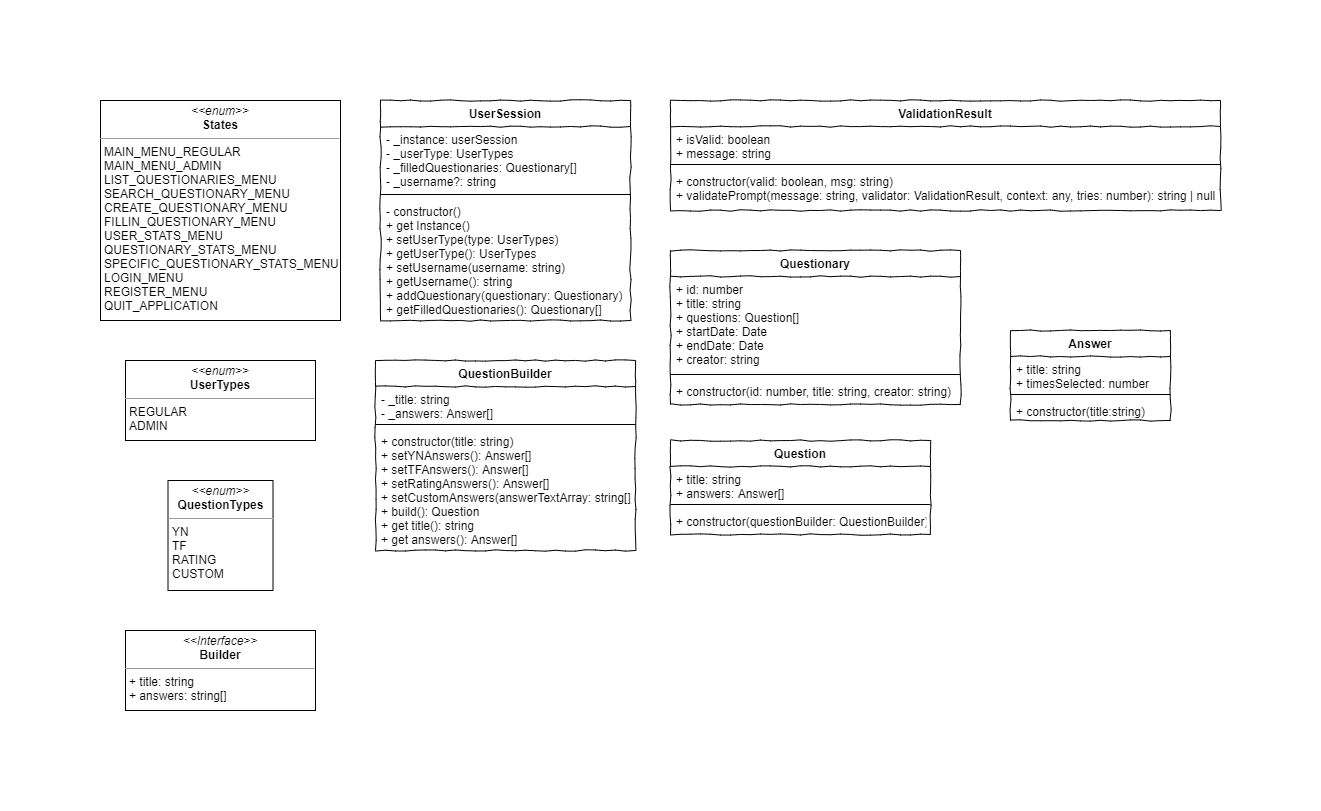

The diagram above was exported from draw.io. Its source (the exported page's mxGraphModel, read from the mxfile embedded in the PNG):
<mxGraphModel dx="1422" dy="822" grid="1" gridSize="10" guides="1" tooltips="1" connect="1" arrows="1" fold="1" page="1" pageScale="1" pageWidth="2400" pageHeight="2400" math="0" shadow="0">
  <root>
    <mxCell id="0" />
    <mxCell id="1" parent="0" />
    <mxCell id="HAulVSNvDlr2hZPFPT9g-5" value="&lt;p style=&quot;margin: 0px ; margin-top: 4px ; text-align: center&quot;&gt;&lt;i&gt;&amp;lt;&amp;lt;enum&amp;gt;&amp;gt;&lt;/i&gt;&lt;br&gt;&lt;b&gt;States&lt;/b&gt;&lt;/p&gt;&lt;hr size=&quot;1&quot;&gt;&lt;p style=&quot;margin: 0px ; margin-left: 4px&quot;&gt;MAIN_MENU_REGULAR&lt;br style=&quot;padding: 0px ; margin: 0px&quot;&gt;MAIN_MENU_ADMIN&lt;br style=&quot;padding: 0px ; margin: 0px&quot;&gt;LIST_QUESTIONARIES_MENU&lt;br style=&quot;padding: 0px ; margin: 0px&quot;&gt;SEARCH_QUESTIONARY_MENU&lt;br style=&quot;padding: 0px ; margin: 0px&quot;&gt;CREATE_QUESTIONARY_MENU&lt;br style=&quot;padding: 0px ; margin: 0px&quot;&gt;FILLIN_QUESTIONARY_MENU&lt;br style=&quot;padding: 0px ; margin: 0px&quot;&gt;USER_STATS_MENU&lt;br style=&quot;padding: 0px ; margin: 0px&quot;&gt;QUESTIONARY_STATS_MENU&lt;br style=&quot;padding: 0px ; margin: 0px&quot;&gt;SPECIFIC_QUESTIONARY_STATS_MENU&lt;br style=&quot;padding: 0px ; margin: 0px&quot;&gt;LOGIN_MENU&lt;br style=&quot;padding: 0px ; margin: 0px&quot;&gt;REGISTER_MENU&lt;br style=&quot;padding: 0px ; margin: 0px&quot;&gt;QUIT_APPLICATION&lt;br&gt;&lt;/p&gt;" style="verticalAlign=top;align=left;overflow=fill;fontSize=12;fontFamily=Helvetica;html=1;" vertex="1" parent="1">
      <mxGeometry x="40" y="40" width="240" height="220" as="geometry" />
    </mxCell>
    <mxCell id="HAulVSNvDlr2hZPFPT9g-6" value="UserSession" style="swimlane;fontStyle=1;align=center;verticalAlign=top;childLayout=stackLayout;horizontal=1;startSize=26;horizontalStack=0;resizeParent=1;resizeParentMax=0;resizeLast=0;collapsible=1;marginBottom=0;rounded=0;shadow=0;comic=1;strokeWidth=1;" vertex="1" parent="1">
      <mxGeometry x="320" y="40" width="250" height="220" as="geometry">
        <mxRectangle x="20" y="670" width="90" height="26" as="alternateBounds" />
      </mxGeometry>
    </mxCell>
    <mxCell id="HAulVSNvDlr2hZPFPT9g-7" value="- _instance: userSession&#10;- _userType: UserTypes&#10;- _filledQuestionaries: Questionary[]&#10;- _username?: string" style="text;strokeColor=none;fillColor=none;align=left;verticalAlign=top;spacingLeft=4;spacingRight=4;overflow=hidden;rotatable=0;points=[[0,0.5],[1,0.5]];portConstraint=eastwest;" vertex="1" parent="HAulVSNvDlr2hZPFPT9g-6">
      <mxGeometry y="26" width="250" height="64" as="geometry" />
    </mxCell>
    <mxCell id="HAulVSNvDlr2hZPFPT9g-8" value="" style="line;strokeWidth=1;fillColor=none;align=left;verticalAlign=middle;spacingTop=-1;spacingLeft=3;spacingRight=3;rotatable=0;labelPosition=right;points=[];portConstraint=eastwest;" vertex="1" parent="HAulVSNvDlr2hZPFPT9g-6">
      <mxGeometry y="90" width="250" height="8" as="geometry" />
    </mxCell>
    <mxCell id="HAulVSNvDlr2hZPFPT9g-9" value="- constructor()&#10;+ get Instance()&#10;+ setUserType(type: UserTypes)&#10;+ getUserType(): UserTypes&#10;+ setUsername(username: string)&#10;+ getUsername(): string&#10;+ addQuestionary(questionary: Questionary)&#10;+ getFilledQuestionaries(): Questionary[]" style="text;strokeColor=none;fillColor=none;align=left;verticalAlign=top;spacingLeft=4;spacingRight=4;overflow=hidden;rotatable=0;points=[[0,0.5],[1,0.5]];portConstraint=eastwest;" vertex="1" parent="HAulVSNvDlr2hZPFPT9g-6">
      <mxGeometry y="98" width="250" height="122" as="geometry" />
    </mxCell>
    <mxCell id="HAulVSNvDlr2hZPFPT9g-10" value="ValidationResult" style="swimlane;fontStyle=1;align=center;verticalAlign=top;childLayout=stackLayout;horizontal=1;startSize=26;horizontalStack=0;resizeParent=1;resizeParentMax=0;resizeLast=0;collapsible=1;marginBottom=0;rounded=0;shadow=0;comic=1;strokeWidth=1;" vertex="1" parent="1">
      <mxGeometry x="610" y="40" width="550" height="110" as="geometry">
        <mxRectangle x="20" y="670" width="90" height="26" as="alternateBounds" />
      </mxGeometry>
    </mxCell>
    <mxCell id="HAulVSNvDlr2hZPFPT9g-11" value="+ isValid: boolean&#10;+ message: string" style="text;strokeColor=none;fillColor=none;align=left;verticalAlign=top;spacingLeft=4;spacingRight=4;overflow=hidden;rotatable=0;points=[[0,0.5],[1,0.5]];portConstraint=eastwest;" vertex="1" parent="HAulVSNvDlr2hZPFPT9g-10">
      <mxGeometry y="26" width="550" height="34" as="geometry" />
    </mxCell>
    <mxCell id="HAulVSNvDlr2hZPFPT9g-12" value="" style="line;strokeWidth=1;fillColor=none;align=left;verticalAlign=middle;spacingTop=-1;spacingLeft=3;spacingRight=3;rotatable=0;labelPosition=right;points=[];portConstraint=eastwest;" vertex="1" parent="HAulVSNvDlr2hZPFPT9g-10">
      <mxGeometry y="60" width="550" height="8" as="geometry" />
    </mxCell>
    <mxCell id="HAulVSNvDlr2hZPFPT9g-13" value="+ constructor(valid: boolean, msg: string)&#10;+ validatePrompt(message: string, validator: ValidationResult, context: any, tries: number): string | null" style="text;strokeColor=none;fillColor=none;align=left;verticalAlign=top;spacingLeft=4;spacingRight=4;overflow=hidden;rotatable=0;points=[[0,0.5],[1,0.5]];portConstraint=eastwest;" vertex="1" parent="HAulVSNvDlr2hZPFPT9g-10">
      <mxGeometry y="68" width="550" height="42" as="geometry" />
    </mxCell>
    <mxCell id="HAulVSNvDlr2hZPFPT9g-14" value="&lt;p style=&quot;margin: 0px ; margin-top: 4px ; text-align: center&quot;&gt;&lt;i&gt;&amp;lt;&amp;lt;enum&amp;gt;&amp;gt;&lt;/i&gt;&lt;br&gt;&lt;b&gt;UserTypes&lt;/b&gt;&lt;/p&gt;&lt;hr size=&quot;1&quot;&gt;&lt;p style=&quot;margin: 0px ; margin-left: 4px&quot;&gt;REGULAR&lt;/p&gt;&lt;p style=&quot;margin: 0px ; margin-left: 4px&quot;&gt;ADMIN&lt;/p&gt;" style="verticalAlign=top;align=left;overflow=fill;fontSize=12;fontFamily=Helvetica;html=1;" vertex="1" parent="1">
      <mxGeometry x="65" y="300" width="190" height="80" as="geometry" />
    </mxCell>
    <mxCell id="HAulVSNvDlr2hZPFPT9g-15" value="&lt;p style=&quot;margin: 0px ; margin-top: 4px ; text-align: center&quot;&gt;&lt;i&gt;&amp;lt;&amp;lt;enum&amp;gt;&amp;gt;&lt;/i&gt;&lt;br&gt;&lt;b&gt;QuestionTypes&lt;/b&gt;&lt;/p&gt;&lt;hr size=&quot;1&quot;&gt;&lt;p style=&quot;margin: 0px ; margin-left: 4px&quot;&gt;YN&lt;/p&gt;&lt;p style=&quot;margin: 0px ; margin-left: 4px&quot;&gt;TF&lt;/p&gt;&lt;p style=&quot;margin: 0px ; margin-left: 4px&quot;&gt;RATING&lt;/p&gt;&lt;p style=&quot;margin: 0px ; margin-left: 4px&quot;&gt;CUSTOM&lt;/p&gt;" style="verticalAlign=top;align=left;overflow=fill;fontSize=12;fontFamily=Helvetica;html=1;" vertex="1" parent="1">
      <mxGeometry x="107.5" y="420" width="105" height="110" as="geometry" />
    </mxCell>
    <mxCell id="HAulVSNvDlr2hZPFPT9g-16" value="QuestionBuilder" style="swimlane;fontStyle=1;align=center;verticalAlign=top;childLayout=stackLayout;horizontal=1;startSize=26;horizontalStack=0;resizeParent=1;resizeParentMax=0;resizeLast=0;collapsible=1;marginBottom=0;rounded=0;shadow=0;comic=1;strokeWidth=1;" vertex="1" parent="1">
      <mxGeometry x="315" y="300" width="260" height="190" as="geometry">
        <mxRectangle x="20" y="670" width="90" height="26" as="alternateBounds" />
      </mxGeometry>
    </mxCell>
    <mxCell id="HAulVSNvDlr2hZPFPT9g-17" value="- _title: string&#10;- _answers: Answer[]" style="text;strokeColor=none;fillColor=none;align=left;verticalAlign=top;spacingLeft=4;spacingRight=4;overflow=hidden;rotatable=0;points=[[0,0.5],[1,0.5]];portConstraint=eastwest;" vertex="1" parent="HAulVSNvDlr2hZPFPT9g-16">
      <mxGeometry y="26" width="260" height="34" as="geometry" />
    </mxCell>
    <mxCell id="HAulVSNvDlr2hZPFPT9g-18" value="" style="line;strokeWidth=1;fillColor=none;align=left;verticalAlign=middle;spacingTop=-1;spacingLeft=3;spacingRight=3;rotatable=0;labelPosition=right;points=[];portConstraint=eastwest;" vertex="1" parent="HAulVSNvDlr2hZPFPT9g-16">
      <mxGeometry y="60" width="260" height="8" as="geometry" />
    </mxCell>
    <mxCell id="HAulVSNvDlr2hZPFPT9g-19" value="+ constructor(title: string)&#10;+ setYNAnswers(): Answer[]&#10;+ setTFAnswers(): Answer[]&#10;+ setRatingAnswers(): Answer[]&#10;+ setCustomAnswers(answerTextArray: string[])&#10;+ build(): Question&#10;+ get title(): string&#10;+ get answers(): Answer[]" style="text;strokeColor=none;fillColor=none;align=left;verticalAlign=top;spacingLeft=4;spacingRight=4;overflow=hidden;rotatable=0;points=[[0,0.5],[1,0.5]];portConstraint=eastwest;" vertex="1" parent="HAulVSNvDlr2hZPFPT9g-16">
      <mxGeometry y="68" width="260" height="122" as="geometry" />
    </mxCell>
    <mxCell id="HAulVSNvDlr2hZPFPT9g-20" value="Questionary" style="swimlane;fontStyle=1;align=center;verticalAlign=top;childLayout=stackLayout;horizontal=1;startSize=26;horizontalStack=0;resizeParent=1;resizeParentMax=0;resizeLast=0;collapsible=1;marginBottom=0;rounded=0;shadow=0;comic=1;strokeWidth=1;" vertex="1" parent="1">
      <mxGeometry x="610" y="190" width="290" height="154" as="geometry">
        <mxRectangle x="20" y="670" width="90" height="26" as="alternateBounds" />
      </mxGeometry>
    </mxCell>
    <mxCell id="HAulVSNvDlr2hZPFPT9g-21" value="+ id: number&#10;+ title: string&#10;+ questions: Question[]&#10;+ startDate: Date&#10;+ endDate: Date&#10;+ creator: string" style="text;strokeColor=none;fillColor=none;align=left;verticalAlign=top;spacingLeft=4;spacingRight=4;overflow=hidden;rotatable=0;points=[[0,0.5],[1,0.5]];portConstraint=eastwest;" vertex="1" parent="HAulVSNvDlr2hZPFPT9g-20">
      <mxGeometry y="26" width="290" height="94" as="geometry" />
    </mxCell>
    <mxCell id="HAulVSNvDlr2hZPFPT9g-22" value="" style="line;strokeWidth=1;fillColor=none;align=left;verticalAlign=middle;spacingTop=-1;spacingLeft=3;spacingRight=3;rotatable=0;labelPosition=right;points=[];portConstraint=eastwest;" vertex="1" parent="HAulVSNvDlr2hZPFPT9g-20">
      <mxGeometry y="120" width="290" height="8" as="geometry" />
    </mxCell>
    <mxCell id="HAulVSNvDlr2hZPFPT9g-23" value="+ constructor(id: number, title: string, creator: string)" style="text;strokeColor=none;fillColor=none;align=left;verticalAlign=top;spacingLeft=4;spacingRight=4;overflow=hidden;rotatable=0;points=[[0,0.5],[1,0.5]];portConstraint=eastwest;" vertex="1" parent="HAulVSNvDlr2hZPFPT9g-20">
      <mxGeometry y="128" width="290" height="26" as="geometry" />
    </mxCell>
    <mxCell id="HAulVSNvDlr2hZPFPT9g-24" value="Question" style="swimlane;fontStyle=1;align=center;verticalAlign=top;childLayout=stackLayout;horizontal=1;startSize=26;horizontalStack=0;resizeParent=1;resizeParentMax=0;resizeLast=0;collapsible=1;marginBottom=0;rounded=0;shadow=0;comic=1;strokeWidth=1;" vertex="1" parent="1">
      <mxGeometry x="610" y="380" width="260" height="94" as="geometry">
        <mxRectangle x="20" y="670" width="90" height="26" as="alternateBounds" />
      </mxGeometry>
    </mxCell>
    <mxCell id="HAulVSNvDlr2hZPFPT9g-25" value="+ title: string&#10;+ answers: Answer[]" style="text;strokeColor=none;fillColor=none;align=left;verticalAlign=top;spacingLeft=4;spacingRight=4;overflow=hidden;rotatable=0;points=[[0,0.5],[1,0.5]];portConstraint=eastwest;" vertex="1" parent="HAulVSNvDlr2hZPFPT9g-24">
      <mxGeometry y="26" width="260" height="34" as="geometry" />
    </mxCell>
    <mxCell id="HAulVSNvDlr2hZPFPT9g-26" value="" style="line;strokeWidth=1;fillColor=none;align=left;verticalAlign=middle;spacingTop=-1;spacingLeft=3;spacingRight=3;rotatable=0;labelPosition=right;points=[];portConstraint=eastwest;" vertex="1" parent="HAulVSNvDlr2hZPFPT9g-24">
      <mxGeometry y="60" width="260" height="8" as="geometry" />
    </mxCell>
    <mxCell id="HAulVSNvDlr2hZPFPT9g-27" value="+ constructor(questionBuilder: QuestionBuilder)" style="text;strokeColor=none;fillColor=none;align=left;verticalAlign=top;spacingLeft=4;spacingRight=4;overflow=hidden;rotatable=0;points=[[0,0.5],[1,0.5]];portConstraint=eastwest;" vertex="1" parent="HAulVSNvDlr2hZPFPT9g-24">
      <mxGeometry y="68" width="260" height="26" as="geometry" />
    </mxCell>
    <mxCell id="HAulVSNvDlr2hZPFPT9g-28" value="&lt;p style=&quot;margin: 0px ; margin-top: 4px ; text-align: center&quot;&gt;&lt;i&gt;&amp;lt;&amp;lt;Interface&amp;gt;&amp;gt;&lt;/i&gt;&lt;br&gt;&lt;b&gt;Builder&lt;/b&gt;&lt;/p&gt;&lt;hr size=&quot;1&quot;&gt;&lt;p style=&quot;margin: 0px ; margin-left: 4px&quot;&gt;+ title: string&lt;/p&gt;&lt;p style=&quot;margin: 0px ; margin-left: 4px&quot;&gt;+ answers: string[]&lt;/p&gt;" style="verticalAlign=top;align=left;overflow=fill;fontSize=12;fontFamily=Helvetica;html=1;" vertex="1" parent="1">
      <mxGeometry x="65" y="570" width="190" height="80" as="geometry" />
    </mxCell>
    <mxCell id="HAulVSNvDlr2hZPFPT9g-29" value="Answer" style="swimlane;fontStyle=1;align=center;verticalAlign=top;childLayout=stackLayout;horizontal=1;startSize=26;horizontalStack=0;resizeParent=1;resizeParentMax=0;resizeLast=0;collapsible=1;marginBottom=0;rounded=0;shadow=0;comic=1;strokeWidth=1;" vertex="1" parent="1">
      <mxGeometry x="950" y="270" width="160" height="90" as="geometry">
        <mxRectangle x="20" y="670" width="90" height="26" as="alternateBounds" />
      </mxGeometry>
    </mxCell>
    <mxCell id="HAulVSNvDlr2hZPFPT9g-30" value="+ title: string&#10;+ timesSelected: number" style="text;strokeColor=none;fillColor=none;align=left;verticalAlign=top;spacingLeft=4;spacingRight=4;overflow=hidden;rotatable=0;points=[[0,0.5],[1,0.5]];portConstraint=eastwest;" vertex="1" parent="HAulVSNvDlr2hZPFPT9g-29">
      <mxGeometry y="26" width="160" height="34" as="geometry" />
    </mxCell>
    <mxCell id="HAulVSNvDlr2hZPFPT9g-31" value="" style="line;strokeWidth=1;fillColor=none;align=left;verticalAlign=middle;spacingTop=-1;spacingLeft=3;spacingRight=3;rotatable=0;labelPosition=right;points=[];portConstraint=eastwest;" vertex="1" parent="HAulVSNvDlr2hZPFPT9g-29">
      <mxGeometry y="60" width="160" height="8" as="geometry" />
    </mxCell>
    <mxCell id="HAulVSNvDlr2hZPFPT9g-32" value="+ constructor(title:string)" style="text;strokeColor=none;fillColor=none;align=left;verticalAlign=top;spacingLeft=4;spacingRight=4;overflow=hidden;rotatable=0;points=[[0,0.5],[1,0.5]];portConstraint=eastwest;" vertex="1" parent="HAulVSNvDlr2hZPFPT9g-29">
      <mxGeometry y="68" width="160" height="22" as="geometry" />
    </mxCell>
  </root>
</mxGraphModel>